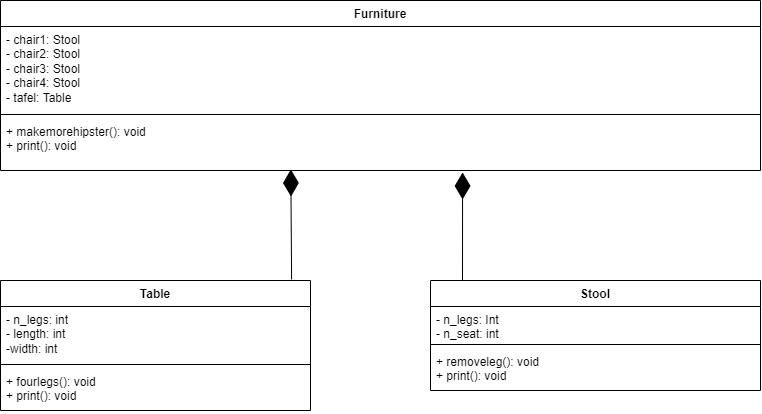

The diagram above was exported from draw.io. Its source (the exported page's mxGraphModel, read from the mxfile embedded in the PNG):
<mxGraphModel dx="1087" dy="884" grid="1" gridSize="10" guides="1" tooltips="1" connect="1" arrows="1" fold="1" page="1" pageScale="1" pageWidth="827" pageHeight="1169" math="0" shadow="0">
  <root>
    <mxCell id="0" />
    <mxCell id="1" parent="0" />
    <mxCell id="BxBY6aPus6zFwKc1hd03-2" value="Furniture" style="swimlane;fontStyle=1;align=center;verticalAlign=top;childLayout=stackLayout;horizontal=1;startSize=26;horizontalStack=0;resizeParent=1;resizeParentMax=0;resizeLast=0;collapsible=1;marginBottom=0;whiteSpace=wrap;html=1;" parent="1" vertex="1">
      <mxGeometry x="40" y="30" width="760" height="170" as="geometry" />
    </mxCell>
    <mxCell id="BxBY6aPus6zFwKc1hd03-3" value="- chair1: Stool&lt;br&gt;- chair2: Stool&lt;br&gt;- chair3: Stool&lt;br&gt;- chair4: Stool&lt;br&gt;- tafel: Table" style="text;strokeColor=none;fillColor=none;align=left;verticalAlign=top;spacingLeft=4;spacingRight=4;overflow=hidden;rotatable=0;points=[[0,0.5],[1,0.5]];portConstraint=eastwest;whiteSpace=wrap;html=1;" parent="BxBY6aPus6zFwKc1hd03-2" vertex="1">
      <mxGeometry y="26" width="760" height="84" as="geometry" />
    </mxCell>
    <mxCell id="BxBY6aPus6zFwKc1hd03-4" value="" style="line;strokeWidth=1;fillColor=none;align=left;verticalAlign=middle;spacingTop=-1;spacingLeft=3;spacingRight=3;rotatable=0;labelPosition=right;points=[];portConstraint=eastwest;strokeColor=inherit;" parent="BxBY6aPus6zFwKc1hd03-2" vertex="1">
      <mxGeometry y="110" width="760" height="8" as="geometry" />
    </mxCell>
    <mxCell id="BxBY6aPus6zFwKc1hd03-5" value="+ makemorehipster(): void&lt;br&gt;+ print(): void" style="text;strokeColor=none;fillColor=none;align=left;verticalAlign=top;spacingLeft=4;spacingRight=4;overflow=hidden;rotatable=0;points=[[0,0.5],[1,0.5]];portConstraint=eastwest;whiteSpace=wrap;html=1;" parent="BxBY6aPus6zFwKc1hd03-2" vertex="1">
      <mxGeometry y="118" width="760" height="52" as="geometry" />
    </mxCell>
    <mxCell id="BxBY6aPus6zFwKc1hd03-14" value="Table" style="swimlane;fontStyle=1;align=center;verticalAlign=top;childLayout=stackLayout;horizontal=1;startSize=26;horizontalStack=0;resizeParent=1;resizeParentMax=0;resizeLast=0;collapsible=1;marginBottom=0;whiteSpace=wrap;html=1;" parent="1" vertex="1">
      <mxGeometry x="40" y="310" width="310" height="130" as="geometry" />
    </mxCell>
    <mxCell id="BxBY6aPus6zFwKc1hd03-15" value="- n_legs: int&lt;br&gt;- length: int&lt;br&gt;-width: int" style="text;strokeColor=none;fillColor=none;align=left;verticalAlign=top;spacingLeft=4;spacingRight=4;overflow=hidden;rotatable=0;points=[[0,0.5],[1,0.5]];portConstraint=eastwest;whiteSpace=wrap;html=1;" parent="BxBY6aPus6zFwKc1hd03-14" vertex="1">
      <mxGeometry y="26" width="310" height="54" as="geometry" />
    </mxCell>
    <mxCell id="BxBY6aPus6zFwKc1hd03-16" value="" style="line;strokeWidth=1;fillColor=none;align=left;verticalAlign=middle;spacingTop=-1;spacingLeft=3;spacingRight=3;rotatable=0;labelPosition=right;points=[];portConstraint=eastwest;strokeColor=inherit;" parent="BxBY6aPus6zFwKc1hd03-14" vertex="1">
      <mxGeometry y="80" width="310" height="8" as="geometry" />
    </mxCell>
    <mxCell id="BxBY6aPus6zFwKc1hd03-17" value="+ fourlegs(): void&lt;br&gt;+ print(): void" style="text;strokeColor=none;fillColor=none;align=left;verticalAlign=top;spacingLeft=4;spacingRight=4;overflow=hidden;rotatable=0;points=[[0,0.5],[1,0.5]];portConstraint=eastwest;whiteSpace=wrap;html=1;" parent="BxBY6aPus6zFwKc1hd03-14" vertex="1">
      <mxGeometry y="88" width="310" height="42" as="geometry" />
    </mxCell>
    <mxCell id="BxBY6aPus6zFwKc1hd03-18" value="Stool" style="swimlane;fontStyle=1;align=center;verticalAlign=top;childLayout=stackLayout;horizontal=1;startSize=26;horizontalStack=0;resizeParent=1;resizeParentMax=0;resizeLast=0;collapsible=1;marginBottom=0;whiteSpace=wrap;html=1;" parent="1" vertex="1">
      <mxGeometry x="470" y="310" width="330" height="110" as="geometry" />
    </mxCell>
    <mxCell id="BxBY6aPus6zFwKc1hd03-19" value="- n_legs: Int&lt;br&gt;- n_seat: int" style="text;strokeColor=none;fillColor=none;align=left;verticalAlign=top;spacingLeft=4;spacingRight=4;overflow=hidden;rotatable=0;points=[[0,0.5],[1,0.5]];portConstraint=eastwest;whiteSpace=wrap;html=1;" parent="BxBY6aPus6zFwKc1hd03-18" vertex="1">
      <mxGeometry y="26" width="330" height="34" as="geometry" />
    </mxCell>
    <mxCell id="BxBY6aPus6zFwKc1hd03-20" value="" style="line;strokeWidth=1;fillColor=none;align=left;verticalAlign=middle;spacingTop=-1;spacingLeft=3;spacingRight=3;rotatable=0;labelPosition=right;points=[];portConstraint=eastwest;strokeColor=inherit;" parent="BxBY6aPus6zFwKc1hd03-18" vertex="1">
      <mxGeometry y="60" width="330" height="8" as="geometry" />
    </mxCell>
    <mxCell id="BxBY6aPus6zFwKc1hd03-21" value="+ removeleg(): void&lt;br&gt;+ print(): void" style="text;strokeColor=none;fillColor=none;align=left;verticalAlign=top;spacingLeft=4;spacingRight=4;overflow=hidden;rotatable=0;points=[[0,0.5],[1,0.5]];portConstraint=eastwest;whiteSpace=wrap;html=1;" parent="BxBY6aPus6zFwKc1hd03-18" vertex="1">
      <mxGeometry y="68" width="330" height="42" as="geometry" />
    </mxCell>
    <mxCell id="BxBY6aPus6zFwKc1hd03-22" value="" style="endArrow=diamondThin;endFill=1;endSize=24;html=1;rounded=0;entryX=0.382;entryY=0.981;entryDx=0;entryDy=0;entryPerimeter=0;exitX=0.939;exitY=-0.008;exitDx=0;exitDy=0;exitPerimeter=0;" parent="1" source="BxBY6aPus6zFwKc1hd03-14" target="BxBY6aPus6zFwKc1hd03-5" edge="1">
      <mxGeometry width="160" relative="1" as="geometry">
        <mxPoint x="330" y="280" as="sourcePoint" />
        <mxPoint x="490" y="280" as="targetPoint" />
      </mxGeometry>
    </mxCell>
    <mxCell id="BxBY6aPus6zFwKc1hd03-23" value="" style="endArrow=diamondThin;endFill=1;endSize=24;html=1;rounded=0;entryX=0.608;entryY=1.038;entryDx=0;entryDy=0;entryPerimeter=0;" parent="1" target="BxBY6aPus6zFwKc1hd03-5" edge="1">
      <mxGeometry width="160" relative="1" as="geometry">
        <mxPoint x="502" y="310" as="sourcePoint" />
        <mxPoint x="340" y="209" as="targetPoint" />
      </mxGeometry>
    </mxCell>
  </root>
</mxGraphModel>